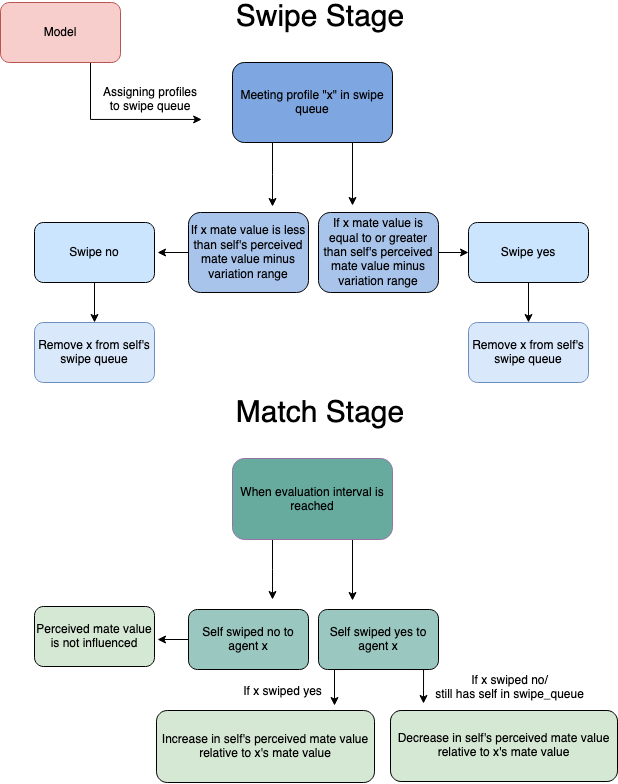

The diagram above was exported from draw.io. Its source (the exported page's mxGraphModel, read from the mxfile embedded in the PNG):
<mxGraphModel dx="1338" dy="896" grid="0" gridSize="10" guides="1" tooltips="1" connect="1" arrows="1" fold="1" page="1" pageScale="1" pageWidth="827" pageHeight="1169" background="#FFFFFF" math="0" shadow="0">
  <root>
    <mxCell id="0" />
    <mxCell id="1" parent="0" />
    <mxCell id="w-U2fIHfQz3C2Ha6LIE1-28" style="edgeStyle=orthogonalEdgeStyle;rounded=0;orthogonalLoop=1;jettySize=auto;html=1;exitX=0.75;exitY=1;exitDx=0;exitDy=0;" edge="1" parent="1" source="w-U2fIHfQz3C2Ha6LIE1-1">
      <mxGeometry relative="1" as="geometry">
        <mxPoint x="454" y="223" as="targetPoint" />
      </mxGeometry>
    </mxCell>
    <mxCell id="w-U2fIHfQz3C2Ha6LIE1-30" style="edgeStyle=orthogonalEdgeStyle;rounded=0;orthogonalLoop=1;jettySize=auto;html=1;exitX=0.25;exitY=1;exitDx=0;exitDy=0;" edge="1" parent="1" source="w-U2fIHfQz3C2Ha6LIE1-1">
      <mxGeometry relative="1" as="geometry">
        <mxPoint x="374" y="224" as="targetPoint" />
      </mxGeometry>
    </mxCell>
    <mxCell id="w-U2fIHfQz3C2Ha6LIE1-1" value="Meeting profile &quot;x&quot; in swipe queue" style="rounded=1;whiteSpace=wrap;html=1;fillColor=#7EA6E0;strokeColor=#000000;" vertex="1" parent="1">
      <mxGeometry x="334" y="80" width="160" height="80" as="geometry" />
    </mxCell>
    <mxCell id="w-U2fIHfQz3C2Ha6LIE1-6" value="" style="edgeStyle=orthogonalEdgeStyle;rounded=0;orthogonalLoop=1;jettySize=auto;html=1;" edge="1" parent="1" source="w-U2fIHfQz3C2Ha6LIE1-4" target="w-U2fIHfQz3C2Ha6LIE1-5">
      <mxGeometry relative="1" as="geometry" />
    </mxCell>
    <mxCell id="w-U2fIHfQz3C2Ha6LIE1-4" value="If x mate value is equal to or greater than self's perceived mate value minus variation range " style="rounded=1;whiteSpace=wrap;html=1;fillColor=#A9C4EB;" vertex="1" parent="1">
      <mxGeometry x="420" y="230" width="120" height="80" as="geometry" />
    </mxCell>
    <mxCell id="w-U2fIHfQz3C2Ha6LIE1-21" style="edgeStyle=orthogonalEdgeStyle;rounded=0;orthogonalLoop=1;jettySize=auto;html=1;exitX=0.5;exitY=1;exitDx=0;exitDy=0;" edge="1" parent="1" source="w-U2fIHfQz3C2Ha6LIE1-5" target="w-U2fIHfQz3C2Ha6LIE1-22">
      <mxGeometry relative="1" as="geometry">
        <mxPoint x="630" y="340" as="targetPoint" />
      </mxGeometry>
    </mxCell>
    <mxCell id="w-U2fIHfQz3C2Ha6LIE1-5" value="Swipe yes" style="rounded=1;whiteSpace=wrap;html=1;fillColor=#CCE5FF;" vertex="1" parent="1">
      <mxGeometry x="570" y="240" width="120" height="60" as="geometry" />
    </mxCell>
    <mxCell id="w-U2fIHfQz3C2Ha6LIE1-33" style="edgeStyle=orthogonalEdgeStyle;rounded=0;orthogonalLoop=1;jettySize=auto;html=1;exitX=0;exitY=0.5;exitDx=0;exitDy=0;" edge="1" parent="1" source="w-U2fIHfQz3C2Ha6LIE1-13">
      <mxGeometry relative="1" as="geometry">
        <mxPoint x="259" y="270" as="targetPoint" />
      </mxGeometry>
    </mxCell>
    <mxCell id="w-U2fIHfQz3C2Ha6LIE1-13" value="If x mate value is less than self's perceived mate value minus variation range " style="rounded=1;whiteSpace=wrap;html=1;fillColor=#A9C4EB;" vertex="1" parent="1">
      <mxGeometry x="290" y="230" width="120" height="80" as="geometry" />
    </mxCell>
    <mxCell id="w-U2fIHfQz3C2Ha6LIE1-19" style="edgeStyle=orthogonalEdgeStyle;rounded=0;orthogonalLoop=1;jettySize=auto;html=1;exitX=0.5;exitY=1;exitDx=0;exitDy=0;" edge="1" parent="1" source="w-U2fIHfQz3C2Ha6LIE1-18" target="w-U2fIHfQz3C2Ha6LIE1-20">
      <mxGeometry relative="1" as="geometry">
        <mxPoint x="170" y="330" as="targetPoint" />
      </mxGeometry>
    </mxCell>
    <mxCell id="w-U2fIHfQz3C2Ha6LIE1-18" value="Swipe no" style="rounded=1;whiteSpace=wrap;html=1;fillColor=#CCE5FF;" vertex="1" parent="1">
      <mxGeometry x="136" y="240" width="120" height="60" as="geometry" />
    </mxCell>
    <mxCell id="w-U2fIHfQz3C2Ha6LIE1-20" value="Remove x from self's swipe queue" style="rounded=1;whiteSpace=wrap;html=1;fillColor=#dae8fc;strokeColor=#6c8ebf;" vertex="1" parent="1">
      <mxGeometry x="136" y="340" width="120" height="60" as="geometry" />
    </mxCell>
    <mxCell id="w-U2fIHfQz3C2Ha6LIE1-22" value="Remove x from self's swipe queue" style="rounded=1;whiteSpace=wrap;html=1;fillColor=#dae8fc;strokeColor=#6c8ebf;" vertex="1" parent="1">
      <mxGeometry x="570" y="340" width="120" height="60" as="geometry" />
    </mxCell>
    <mxCell id="w-U2fIHfQz3C2Ha6LIE1-24" value="&lt;font style=&quot;font-size: 30px;&quot;&gt;Swipe Stage&lt;/font&gt;" style="text;html=1;align=center;verticalAlign=middle;whiteSpace=wrap;rounded=0;" vertex="1" parent="1">
      <mxGeometry x="211" y="20" width="422" height="30" as="geometry" />
    </mxCell>
    <mxCell id="w-U2fIHfQz3C2Ha6LIE1-25" value="&lt;font style=&quot;font-size: 30px;&quot;&gt;Match Stage&lt;/font&gt;" style="text;html=1;strokeColor=none;fillColor=none;align=center;verticalAlign=middle;whiteSpace=wrap;rounded=0;" vertex="1" parent="1">
      <mxGeometry x="224" y="416" width="396" height="30" as="geometry" />
    </mxCell>
    <mxCell id="w-U2fIHfQz3C2Ha6LIE1-37" style="edgeStyle=orthogonalEdgeStyle;rounded=0;orthogonalLoop=1;jettySize=auto;html=1;exitX=0.75;exitY=1;exitDx=0;exitDy=0;" edge="1" parent="1" source="w-U2fIHfQz3C2Ha6LIE1-27">
      <mxGeometry relative="1" as="geometry">
        <mxPoint x="454" y="618" as="targetPoint" />
      </mxGeometry>
    </mxCell>
    <mxCell id="w-U2fIHfQz3C2Ha6LIE1-40" style="edgeStyle=orthogonalEdgeStyle;rounded=0;orthogonalLoop=1;jettySize=auto;html=1;exitX=0.25;exitY=1;exitDx=0;exitDy=0;" edge="1" parent="1" source="w-U2fIHfQz3C2Ha6LIE1-27">
      <mxGeometry relative="1" as="geometry">
        <mxPoint x="374" y="617" as="targetPoint" />
      </mxGeometry>
    </mxCell>
    <mxCell id="w-U2fIHfQz3C2Ha6LIE1-27" value="When evaluation interval is reached" style="rounded=1;whiteSpace=wrap;html=1;fillColor=#67AB9F;strokeColor=#9673a6;" vertex="1" parent="1">
      <mxGeometry x="334" y="476" width="160" height="81" as="geometry" />
    </mxCell>
    <mxCell id="w-U2fIHfQz3C2Ha6LIE1-49" style="edgeStyle=orthogonalEdgeStyle;rounded=0;orthogonalLoop=1;jettySize=auto;html=1;exitX=0.75;exitY=1;exitDx=0;exitDy=0;" edge="1" parent="1" source="w-U2fIHfQz3C2Ha6LIE1-35">
      <mxGeometry relative="1" as="geometry">
        <mxPoint x="525" y="721" as="targetPoint" />
      </mxGeometry>
    </mxCell>
    <mxCell id="w-U2fIHfQz3C2Ha6LIE1-50" style="edgeStyle=orthogonalEdgeStyle;rounded=0;orthogonalLoop=1;jettySize=auto;html=1;exitX=0.25;exitY=1;exitDx=0;exitDy=0;" edge="1" parent="1" source="w-U2fIHfQz3C2Ha6LIE1-35">
      <mxGeometry relative="1" as="geometry">
        <mxPoint x="436" y="723" as="targetPoint" />
      </mxGeometry>
    </mxCell>
    <mxCell id="w-U2fIHfQz3C2Ha6LIE1-35" value="Self swiped yes to agent x" style="rounded=1;whiteSpace=wrap;html=1;fillColor=#9AC7BF;" vertex="1" parent="1">
      <mxGeometry x="420" y="627" width="120" height="60" as="geometry" />
    </mxCell>
    <mxCell id="w-U2fIHfQz3C2Ha6LIE1-52" style="edgeStyle=orthogonalEdgeStyle;rounded=0;orthogonalLoop=1;jettySize=auto;html=1;exitX=0;exitY=0.5;exitDx=0;exitDy=0;" edge="1" parent="1" source="w-U2fIHfQz3C2Ha6LIE1-39">
      <mxGeometry relative="1" as="geometry">
        <mxPoint x="259" y="657" as="targetPoint" />
      </mxGeometry>
    </mxCell>
    <mxCell id="w-U2fIHfQz3C2Ha6LIE1-39" value="Self swiped no to agent x" style="rounded=1;whiteSpace=wrap;html=1;fillColor=#9AC7BF;" vertex="1" parent="1">
      <mxGeometry x="290" y="627" width="120" height="60" as="geometry" />
    </mxCell>
    <mxCell id="w-U2fIHfQz3C2Ha6LIE1-42" value="Perceived mate value is not influenced" style="rounded=1;whiteSpace=wrap;html=1;fillColor=#D5E8D4;" vertex="1" parent="1">
      <mxGeometry x="136" y="624" width="120" height="60" as="geometry" />
    </mxCell>
    <mxCell id="w-U2fIHfQz3C2Ha6LIE1-44" value="Increase in self's perceived mate value relative to x's mate value" style="rounded=1;whiteSpace=wrap;html=1;fillColor=#D5E8D4;" vertex="1" parent="1">
      <mxGeometry x="258" y="728" width="218" height="72" as="geometry" />
    </mxCell>
    <mxCell id="w-U2fIHfQz3C2Ha6LIE1-46" value="Decrease in self's perceived mate value relative to x's mate value" style="rounded=1;whiteSpace=wrap;html=1;fillColor=#D5E8D4;" vertex="1" parent="1">
      <mxGeometry x="492" y="728" width="227" height="71" as="geometry" />
    </mxCell>
    <mxCell id="w-U2fIHfQz3C2Ha6LIE1-53" value="&lt;div&gt;If x swiped no/ &lt;br&gt;still has self in swipe_queue&lt;br&gt;&lt;/div&gt;" style="text;html=1;align=center;verticalAlign=middle;resizable=0;points=[];autosize=1;strokeColor=none;fillColor=none;" vertex="1" parent="1">
      <mxGeometry x="527" y="684" width="167" height="41" as="geometry" />
    </mxCell>
    <mxCell id="w-U2fIHfQz3C2Ha6LIE1-54" value="If x swiped yes" style="text;html=1;align=center;verticalAlign=middle;resizable=0;points=[];autosize=1;strokeColor=none;fillColor=none;" vertex="1" parent="1">
      <mxGeometry x="336" y="696" width="97" height="26" as="geometry" />
    </mxCell>
    <mxCell id="w-U2fIHfQz3C2Ha6LIE1-58" style="edgeStyle=orthogonalEdgeStyle;rounded=0;orthogonalLoop=1;jettySize=auto;html=1;exitX=0.75;exitY=1;exitDx=0;exitDy=0;" edge="1" parent="1" source="w-U2fIHfQz3C2Ha6LIE1-55">
      <mxGeometry relative="1" as="geometry">
        <mxPoint x="303.17647058823536" y="136.9411764705883" as="targetPoint" />
        <Array as="points">
          <mxPoint x="192" y="137" />
        </Array>
      </mxGeometry>
    </mxCell>
    <mxCell id="w-U2fIHfQz3C2Ha6LIE1-55" value="Model" style="rounded=1;whiteSpace=wrap;html=1;fillColor=#f8cecc;strokeColor=#b85450;" vertex="1" parent="1">
      <mxGeometry x="102" y="20" width="120" height="60" as="geometry" />
    </mxCell>
    <mxCell id="w-U2fIHfQz3C2Ha6LIE1-59" value="Assigning profiles to swipe queue" style="text;html=1;strokeColor=none;fillColor=none;align=center;verticalAlign=middle;whiteSpace=wrap;rounded=0;" vertex="1" parent="1">
      <mxGeometry x="203" y="102" width="98" height="30" as="geometry" />
    </mxCell>
  </root>
</mxGraphModel>